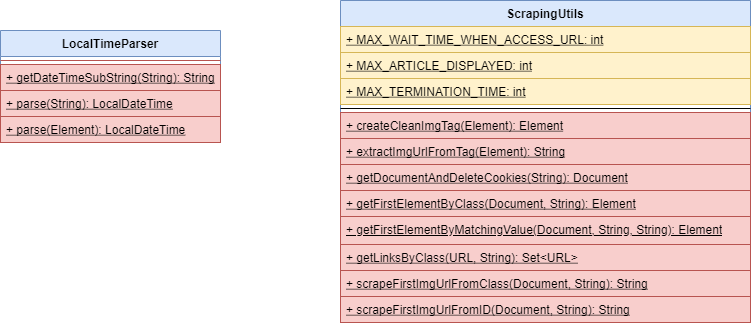

The diagram above was exported from draw.io. Its source (the exported page's mxGraphModel, read from the mxfile embedded in the PNG):
<mxGraphModel dx="2719" dy="902" grid="1" gridSize="10" guides="1" tooltips="1" connect="1" arrows="1" fold="1" page="1" pageScale="1" pageWidth="1169" pageHeight="827" math="0" shadow="0">
  <root>
    <mxCell id="1rkwZLJkXlGK5ZP5H8dZ-0" />
    <mxCell id="1rkwZLJkXlGK5ZP5H8dZ-1" parent="1rkwZLJkXlGK5ZP5H8dZ-0" />
    <mxCell id="kfO4BPQHHuAnIeFOE4OX-0" value="ScrapingUtils" style="swimlane;fontStyle=1;align=center;verticalAlign=top;childLayout=stackLayout;horizontal=1;startSize=26;horizontalStack=0;resizeParent=1;resizeParentMax=0;resizeLast=0;collapsible=1;marginBottom=0;rounded=0;whiteSpace=wrap;fillColor=#dae8fc;strokeColor=#6c8ebf;" parent="1rkwZLJkXlGK5ZP5H8dZ-1" vertex="1">
      <mxGeometry x="-600" y="190" width="410" height="322" as="geometry">
        <mxRectangle x="-510" y="220" width="110" height="26" as="alternateBounds" />
      </mxGeometry>
    </mxCell>
    <mxCell id="kfO4BPQHHuAnIeFOE4OX-15" value="+ MAX_WAIT_TIME_WHEN_ACCESS_URL: int&#10;" style="text;strokeColor=#d6b656;fillColor=#fff2cc;align=left;verticalAlign=top;spacingLeft=4;spacingRight=4;overflow=hidden;rotatable=0;points=[[0,0.5],[1,0.5]];portConstraint=eastwest;fontStyle=4" parent="kfO4BPQHHuAnIeFOE4OX-0" vertex="1">
      <mxGeometry y="26" width="410" height="26" as="geometry" />
    </mxCell>
    <mxCell id="kfO4BPQHHuAnIeFOE4OX-17" value="+ MAX_ARTICLE_DISPLAYED: int&#10;" style="text;strokeColor=#d6b656;fillColor=#fff2cc;align=left;verticalAlign=top;spacingLeft=4;spacingRight=4;overflow=hidden;rotatable=0;points=[[0,0.5],[1,0.5]];portConstraint=eastwest;fontStyle=4" parent="kfO4BPQHHuAnIeFOE4OX-0" vertex="1">
      <mxGeometry y="52" width="410" height="26" as="geometry" />
    </mxCell>
    <mxCell id="kfO4BPQHHuAnIeFOE4OX-16" value="+ MAX_TERMINATION_TIME: int&#10;" style="text;strokeColor=#d6b656;fillColor=#fff2cc;align=left;verticalAlign=top;spacingLeft=4;spacingRight=4;overflow=hidden;rotatable=0;points=[[0,0.5],[1,0.5]];portConstraint=eastwest;fontStyle=4" parent="kfO4BPQHHuAnIeFOE4OX-0" vertex="1">
      <mxGeometry y="78" width="410" height="26" as="geometry" />
    </mxCell>
    <mxCell id="kfO4BPQHHuAnIeFOE4OX-1" value="" style="line;strokeWidth=1;fillColor=none;align=left;verticalAlign=middle;spacingTop=-1;spacingLeft=3;spacingRight=3;rotatable=0;labelPosition=right;points=[];portConstraint=eastwest;" parent="kfO4BPQHHuAnIeFOE4OX-0" vertex="1">
      <mxGeometry y="104" width="410" height="8" as="geometry" />
    </mxCell>
    <mxCell id="kfO4BPQHHuAnIeFOE4OX-6" value="+ createCleanImgTag(Element): Element" style="text;strokeColor=#b85450;fillColor=#f8cecc;align=left;verticalAlign=top;spacingLeft=4;spacingRight=4;overflow=hidden;rotatable=0;points=[[0,0.5],[1,0.5]];portConstraint=eastwest;fontStyle=4" parent="kfO4BPQHHuAnIeFOE4OX-0" vertex="1">
      <mxGeometry y="112" width="410" height="26" as="geometry" />
    </mxCell>
    <mxCell id="kfO4BPQHHuAnIeFOE4OX-31" value="+ extractImgUrlFromTag(Element): String" style="text;strokeColor=#b85450;fillColor=#f8cecc;align=left;verticalAlign=top;spacingLeft=4;spacingRight=4;overflow=hidden;rotatable=0;points=[[0,0.5],[1,0.5]];portConstraint=eastwest;fontStyle=4" parent="kfO4BPQHHuAnIeFOE4OX-0" vertex="1">
      <mxGeometry y="138" width="410" height="26" as="geometry" />
    </mxCell>
    <mxCell id="kfO4BPQHHuAnIeFOE4OX-2" value="+ getDocumentAndDeleteCookies(String): Document" style="text;strokeColor=#b85450;fillColor=#f8cecc;align=left;verticalAlign=top;spacingLeft=4;spacingRight=4;overflow=hidden;rotatable=0;points=[[0,0.5],[1,0.5]];portConstraint=eastwest;fontStyle=4" parent="kfO4BPQHHuAnIeFOE4OX-0" vertex="1">
      <mxGeometry y="164" width="410" height="26" as="geometry" />
    </mxCell>
    <mxCell id="kfO4BPQHHuAnIeFOE4OX-4" value="+ getFirstElementByClass(Document, String): Element" style="text;strokeColor=#b85450;fillColor=#f8cecc;align=left;verticalAlign=top;spacingLeft=4;spacingRight=4;overflow=hidden;rotatable=0;points=[[0,0.5],[1,0.5]];portConstraint=eastwest;fontStyle=4" parent="kfO4BPQHHuAnIeFOE4OX-0" vertex="1">
      <mxGeometry y="190" width="410" height="26" as="geometry" />
    </mxCell>
    <mxCell id="kfO4BPQHHuAnIeFOE4OX-7" value="+ getFirstElementByMatchingValue(Document, String, String): Element" style="text;strokeColor=#b85450;fillColor=#f8cecc;align=left;verticalAlign=top;spacingLeft=4;spacingRight=4;overflow=hidden;rotatable=0;points=[[0,0.5],[1,0.5]];portConstraint=eastwest;fontStyle=4;whiteSpace=wrap;" parent="kfO4BPQHHuAnIeFOE4OX-0" vertex="1">
      <mxGeometry y="216" width="410" height="28" as="geometry" />
    </mxCell>
    <mxCell id="kfO4BPQHHuAnIeFOE4OX-5" value="+ getLinksByClass(URL, String): Set&lt;URL&gt;" style="text;strokeColor=#b85450;fillColor=#f8cecc;align=left;verticalAlign=top;spacingLeft=4;spacingRight=4;overflow=hidden;rotatable=0;points=[[0,0.5],[1,0.5]];portConstraint=eastwest;fontStyle=4" parent="kfO4BPQHHuAnIeFOE4OX-0" vertex="1">
      <mxGeometry y="244" width="410" height="26" as="geometry" />
    </mxCell>
    <mxCell id="kfO4BPQHHuAnIeFOE4OX-3" value="+ scrapeFirstImgUrlFromClass(Document, String): String" style="text;strokeColor=#b85450;fillColor=#f8cecc;align=left;verticalAlign=top;spacingLeft=4;spacingRight=4;overflow=hidden;rotatable=0;points=[[0,0.5],[1,0.5]];portConstraint=eastwest;fontStyle=4" parent="kfO4BPQHHuAnIeFOE4OX-0" vertex="1">
      <mxGeometry y="270" width="410" height="26" as="geometry" />
    </mxCell>
    <mxCell id="kfO4BPQHHuAnIeFOE4OX-32" value="+ scrapeFirstImgUrlFromID(Document, String): String" style="text;strokeColor=#b85450;fillColor=#f8cecc;align=left;verticalAlign=top;spacingLeft=4;spacingRight=4;overflow=hidden;rotatable=0;points=[[0,0.5],[1,0.5]];portConstraint=eastwest;fontStyle=4" parent="kfO4BPQHHuAnIeFOE4OX-0" vertex="1">
      <mxGeometry y="296" width="410" height="26" as="geometry" />
    </mxCell>
    <mxCell id="kfO4BPQHHuAnIeFOE4OX-8" value="LocalTimeParser" style="swimlane;fontStyle=1;align=center;verticalAlign=top;childLayout=stackLayout;horizontal=1;startSize=26;horizontalStack=0;resizeParent=1;resizeParentMax=0;resizeLast=0;collapsible=1;marginBottom=0;rounded=0;fillColor=#dae8fc;strokeColor=#6c8ebf;" parent="1rkwZLJkXlGK5ZP5H8dZ-1" vertex="1">
      <mxGeometry x="-940" y="220" width="220" height="112" as="geometry">
        <mxRectangle x="-870" y="210" width="130" height="26" as="alternateBounds" />
      </mxGeometry>
    </mxCell>
    <mxCell id="kfO4BPQHHuAnIeFOE4OX-9" value="" style="line;strokeWidth=1;fillColor=#f8cecc;align=left;verticalAlign=middle;spacingTop=-1;spacingLeft=3;spacingRight=3;rotatable=0;labelPosition=right;points=[];portConstraint=eastwest;strokeColor=#b85450;" parent="kfO4BPQHHuAnIeFOE4OX-8" vertex="1">
      <mxGeometry y="26" width="220" height="8" as="geometry" />
    </mxCell>
    <mxCell id="kfO4BPQHHuAnIeFOE4OX-33" value="+ getDateTimeSubString(String): String" style="text;strokeColor=#b85450;fillColor=#f8cecc;align=left;verticalAlign=top;spacingLeft=4;spacingRight=4;overflow=hidden;rotatable=0;points=[[0,0.5],[1,0.5]];portConstraint=eastwest;fontStyle=4" parent="kfO4BPQHHuAnIeFOE4OX-8" vertex="1">
      <mxGeometry y="34" width="220" height="26" as="geometry" />
    </mxCell>
    <mxCell id="kfO4BPQHHuAnIeFOE4OX-10" value="+ parse(String): LocalDateTime" style="text;strokeColor=#b85450;fillColor=#f8cecc;align=left;verticalAlign=top;spacingLeft=4;spacingRight=4;overflow=hidden;rotatable=0;points=[[0,0.5],[1,0.5]];portConstraint=eastwest;fontStyle=4" parent="kfO4BPQHHuAnIeFOE4OX-8" vertex="1">
      <mxGeometry y="60" width="220" height="26" as="geometry" />
    </mxCell>
    <mxCell id="kfO4BPQHHuAnIeFOE4OX-11" value="+ parse(Element): LocalDateTime" style="text;strokeColor=#b85450;fillColor=#f8cecc;align=left;verticalAlign=top;spacingLeft=4;spacingRight=4;overflow=hidden;rotatable=0;points=[[0,0.5],[1,0.5]];portConstraint=eastwest;fontStyle=4" parent="kfO4BPQHHuAnIeFOE4OX-8" vertex="1">
      <mxGeometry y="86" width="220" height="26" as="geometry" />
    </mxCell>
  </root>
</mxGraphModel>